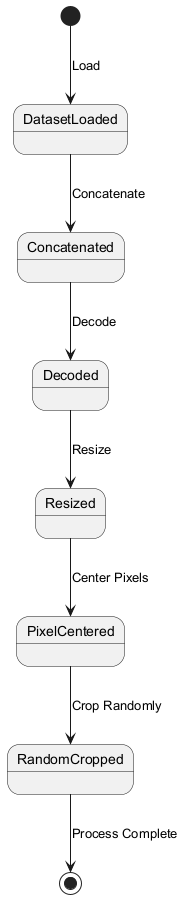

The diagram above was rendered by PlantUML. Its source (embedded in the PNG):
@startuml
[*] --> DatasetLoaded : Load

DatasetLoaded --> Concatenated : Concatenate
Concatenated --> Decoded : Decode
Decoded --> Resized : Resize
Resized --> PixelCentered : Center Pixels
PixelCentered --> RandomCropped : Crop Randomly
RandomCropped --> [*] : Process Complete
@enduml